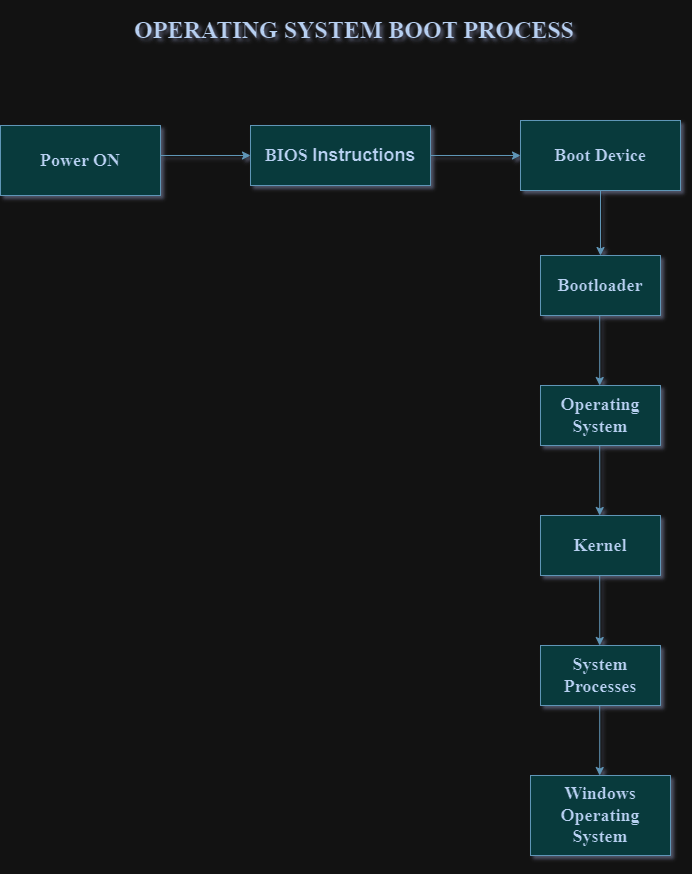

The diagram above was exported from draw.io. Its source (the exported page's mxGraphModel, read from the mxfile embedded in the PNG):
<mxGraphModel dx="880" dy="478" grid="1" gridSize="10" guides="1" tooltips="1" connect="1" arrows="1" fold="1" page="1" pageScale="1" pageWidth="827" pageHeight="1169" background="none" math="0" shadow="1">
  <root>
    <mxCell id="0" />
    <mxCell id="1" parent="0" />
    <mxCell id="5EKKOAUjvsCGZj-Pv3w_-1" value="&lt;h2&gt;&lt;font face=&quot;Times New Roman&quot;&gt;Power ON&lt;/font&gt;&lt;/h2&gt;" style="rounded=0;whiteSpace=wrap;html=1;fontStyle=1;labelBackgroundColor=none;fillColor=#A8DADC;strokeColor=#457B9D;fontColor=#1D3557;" parent="1" vertex="1">
      <mxGeometry x="60" y="170" width="160" height="70" as="geometry" />
    </mxCell>
    <mxCell id="5EKKOAUjvsCGZj-Pv3w_-2" value="" style="endArrow=classic;html=1;rounded=0;exitX=1;exitY=0.5;exitDx=0;exitDy=0;labelBackgroundColor=none;fontColor=default;strokeColor=#457B9D;" parent="1" edge="1">
      <mxGeometry width="50" height="50" relative="1" as="geometry">
        <mxPoint x="220" y="200" as="sourcePoint" />
        <mxPoint x="310" y="200" as="targetPoint" />
      </mxGeometry>
    </mxCell>
    <mxCell id="5EKKOAUjvsCGZj-Pv3w_-3" value="&lt;h2&gt;&lt;font face=&quot;Times New Roman&quot;&gt;BIOS&amp;nbsp;&lt;/font&gt;Instructions&lt;/h2&gt;" style="rounded=0;whiteSpace=wrap;html=1;fontStyle=1;labelBackgroundColor=none;fillColor=#A8DADC;strokeColor=#457B9D;fontColor=#1D3557;" parent="1" vertex="1">
      <mxGeometry x="310" y="170" width="180" height="60" as="geometry" />
    </mxCell>
    <mxCell id="5EKKOAUjvsCGZj-Pv3w_-4" value="" style="endArrow=classic;html=1;rounded=0;exitX=1;exitY=0.5;exitDx=0;exitDy=0;entryX=0;entryY=0.5;entryDx=0;entryDy=0;labelBackgroundColor=none;fontColor=default;strokeColor=#457B9D;" parent="1" source="5EKKOAUjvsCGZj-Pv3w_-3" target="5EKKOAUjvsCGZj-Pv3w_-5" edge="1">
      <mxGeometry width="50" height="50" relative="1" as="geometry">
        <mxPoint x="490" y="204.23000000000002" as="sourcePoint" />
        <mxPoint x="570" y="210" as="targetPoint" />
      </mxGeometry>
    </mxCell>
    <mxCell id="5EKKOAUjvsCGZj-Pv3w_-5" value="&lt;h2&gt;&lt;font face=&quot;Times New Roman&quot;&gt;Boot Device&lt;/font&gt;&lt;/h2&gt;" style="rounded=0;whiteSpace=wrap;html=1;fontStyle=1;labelBackgroundColor=none;fillColor=#A8DADC;strokeColor=#457B9D;fontColor=#1D3557;" parent="1" vertex="1">
      <mxGeometry x="580" y="165" width="160" height="70" as="geometry" />
    </mxCell>
    <mxCell id="5EKKOAUjvsCGZj-Pv3w_-6" value="" style="endArrow=classic;html=1;rounded=0;entryX=0.5;entryY=0;entryDx=0;entryDy=0;exitX=0.5;exitY=1;exitDx=0;exitDy=0;labelBackgroundColor=none;fontColor=default;strokeColor=#457B9D;" parent="1" source="5EKKOAUjvsCGZj-Pv3w_-5" target="5EKKOAUjvsCGZj-Pv3w_-7" edge="1">
      <mxGeometry width="50" height="50" relative="1" as="geometry">
        <mxPoint x="680" y="240" as="sourcePoint" />
        <mxPoint x="670" y="290" as="targetPoint" />
        <Array as="points" />
      </mxGeometry>
    </mxCell>
    <mxCell id="5EKKOAUjvsCGZj-Pv3w_-7" value="&lt;h2&gt;&lt;font face=&quot;Times New Roman&quot;&gt;Bootloader&lt;/font&gt;&lt;/h2&gt;" style="rounded=0;whiteSpace=wrap;html=1;fontStyle=1;labelBackgroundColor=none;fillColor=#A8DADC;strokeColor=#457B9D;fontColor=#1D3557;" parent="1" vertex="1">
      <mxGeometry x="600" y="300" width="120" height="60" as="geometry" />
    </mxCell>
    <mxCell id="5EKKOAUjvsCGZj-Pv3w_-8" value="" style="endArrow=classic;html=1;rounded=0;exitX=0.5;exitY=1;exitDx=0;exitDy=0;labelBackgroundColor=none;fontColor=default;strokeColor=#457B9D;" parent="1" edge="1">
      <mxGeometry width="50" height="50" relative="1" as="geometry">
        <mxPoint x="659.23" y="360" as="sourcePoint" />
        <mxPoint x="659.23" y="430" as="targetPoint" />
        <Array as="points" />
      </mxGeometry>
    </mxCell>
    <mxCell id="5EKKOAUjvsCGZj-Pv3w_-9" value="&lt;h2&gt;&lt;font face=&quot;Times New Roman&quot;&gt;Operating System&lt;/font&gt;&lt;/h2&gt;" style="rounded=0;whiteSpace=wrap;html=1;fontStyle=1;labelBackgroundColor=none;fillColor=#A8DADC;strokeColor=#457B9D;fontColor=#1D3557;" parent="1" vertex="1">
      <mxGeometry x="600" y="430" width="120" height="60" as="geometry" />
    </mxCell>
    <mxCell id="5EKKOAUjvsCGZj-Pv3w_-10" value="" style="endArrow=classic;html=1;rounded=0;exitX=0.5;exitY=1;exitDx=0;exitDy=0;labelBackgroundColor=none;fontColor=default;strokeColor=#457B9D;" parent="1" edge="1">
      <mxGeometry width="50" height="50" relative="1" as="geometry">
        <mxPoint x="659.23" y="490" as="sourcePoint" />
        <mxPoint x="659.23" y="560" as="targetPoint" />
        <Array as="points" />
      </mxGeometry>
    </mxCell>
    <mxCell id="5EKKOAUjvsCGZj-Pv3w_-11" value="&lt;h2&gt;&lt;font face=&quot;Times New Roman&quot;&gt;Kernel&lt;/font&gt;&lt;/h2&gt;" style="rounded=0;whiteSpace=wrap;html=1;fontStyle=1;labelBackgroundColor=none;fillColor=#A8DADC;strokeColor=#457B9D;fontColor=#1D3557;" parent="1" vertex="1">
      <mxGeometry x="600" y="560" width="120" height="60" as="geometry" />
    </mxCell>
    <mxCell id="5EKKOAUjvsCGZj-Pv3w_-12" value="" style="endArrow=classic;html=1;rounded=0;exitX=0.5;exitY=1;exitDx=0;exitDy=0;labelBackgroundColor=none;fontColor=default;strokeColor=#457B9D;" parent="1" edge="1">
      <mxGeometry width="50" height="50" relative="1" as="geometry">
        <mxPoint x="659.23" y="620" as="sourcePoint" />
        <mxPoint x="659.23" y="690" as="targetPoint" />
        <Array as="points" />
      </mxGeometry>
    </mxCell>
    <mxCell id="5EKKOAUjvsCGZj-Pv3w_-13" value="&lt;h2&gt;&lt;font face=&quot;Times New Roman&quot;&gt;System Processes&lt;/font&gt;&lt;/h2&gt;" style="rounded=0;whiteSpace=wrap;html=1;fontStyle=1;labelBackgroundColor=none;fillColor=#A8DADC;strokeColor=#457B9D;fontColor=#1D3557;" parent="1" vertex="1">
      <mxGeometry x="600" y="690" width="120" height="60" as="geometry" />
    </mxCell>
    <mxCell id="5EKKOAUjvsCGZj-Pv3w_-14" value="" style="endArrow=classic;html=1;rounded=0;exitX=0.5;exitY=1;exitDx=0;exitDy=0;labelBackgroundColor=none;fontColor=default;strokeColor=#457B9D;" parent="1" edge="1">
      <mxGeometry width="50" height="50" relative="1" as="geometry">
        <mxPoint x="659.23" y="750" as="sourcePoint" />
        <mxPoint x="659.23" y="820" as="targetPoint" />
        <Array as="points" />
      </mxGeometry>
    </mxCell>
    <mxCell id="5EKKOAUjvsCGZj-Pv3w_-15" value="&lt;h2&gt;&lt;font face=&quot;Times New Roman&quot;&gt;Windows Operating System&lt;/font&gt;&lt;/h2&gt;" style="rounded=0;whiteSpace=wrap;html=1;fontStyle=1;labelBackgroundColor=none;fillColor=#A8DADC;strokeColor=#457B9D;fontColor=#1D3557;" parent="1" vertex="1">
      <mxGeometry x="590" y="820" width="140" height="80" as="geometry" />
    </mxCell>
    <mxCell id="5EKKOAUjvsCGZj-Pv3w_-16" value="&lt;h1&gt;&lt;font face=&quot;Times New Roman&quot;&gt;OPERATING SYSTEM BOOT PROCESS&lt;/font&gt;&lt;/h1&gt;" style="text;strokeColor=none;align=center;fillColor=none;html=1;verticalAlign=middle;whiteSpace=wrap;rounded=0;labelBackgroundColor=none;fontColor=#1D3557;" parent="1" vertex="1">
      <mxGeometry x="174" y="60" width="480" height="30" as="geometry" />
    </mxCell>
  </root>
</mxGraphModel>